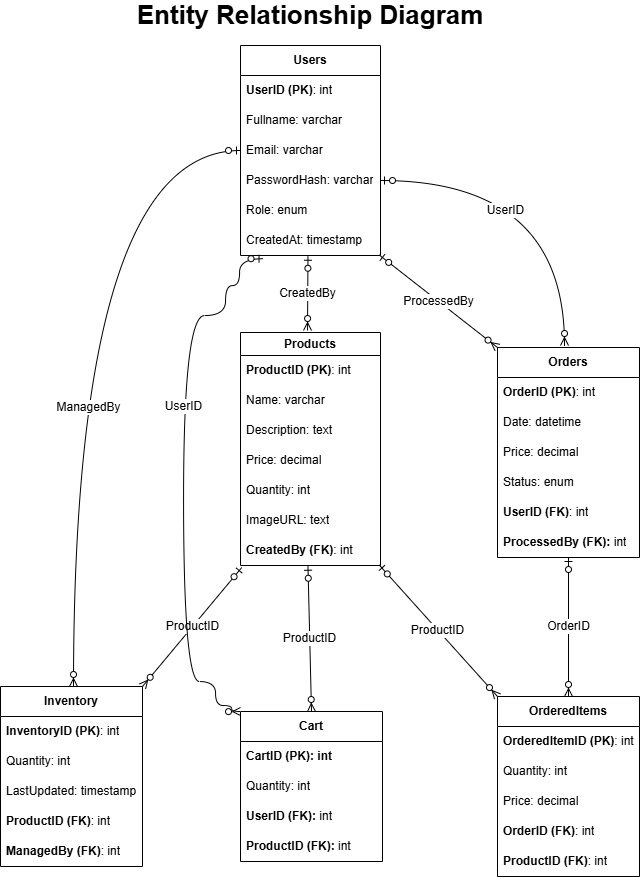

The diagram above was exported from draw.io. Its source (the exported page's mxGraphModel, read from the mxfile embedded in the PNG):
<mxGraphModel dx="1342" dy="814" grid="0" gridSize="10" guides="1" tooltips="1" connect="1" arrows="1" fold="1" page="1" pageScale="1" pageWidth="800" pageHeight="1000" math="0" shadow="0" extFonts="Permanent Marker^https://fonts.googleapis.com/css?family=Permanent+Marker">
  <root>
    <mxCell id="0" />
    <mxCell id="1" parent="0" />
    <mxCell id="kur6DwtXBXWLgKwOdO2p-1" value="&lt;font style=&quot;font-size: 26px;&quot;&gt;&lt;b&gt;Entity Relationship Diagram&lt;/b&gt;&lt;/font&gt;" style="text;html=1;align=center;verticalAlign=middle;whiteSpace=wrap;rounded=0;" parent="1" vertex="1">
      <mxGeometry x="204" y="2" width="392" height="30" as="geometry" />
    </mxCell>
    <mxCell id="kur6DwtXBXWLgKwOdO2p-3" value="&lt;b&gt;Users&lt;/b&gt;" style="swimlane;fontStyle=0;childLayout=stackLayout;horizontal=1;startSize=30;horizontalStack=0;resizeParent=1;resizeParentMax=0;resizeLast=0;collapsible=1;marginBottom=0;whiteSpace=wrap;html=1;" parent="1" vertex="1">
      <mxGeometry x="330" y="47" width="140" height="210" as="geometry" />
    </mxCell>
    <mxCell id="kur6DwtXBXWLgKwOdO2p-4" value="&lt;b&gt;UserID (PK)&lt;/b&gt;: int" style="text;strokeColor=none;fillColor=none;align=left;verticalAlign=middle;spacingLeft=4;spacingRight=4;overflow=hidden;points=[[0,0.5],[1,0.5]];portConstraint=eastwest;rotatable=0;whiteSpace=wrap;html=1;" parent="kur6DwtXBXWLgKwOdO2p-3" vertex="1">
      <mxGeometry y="30" width="140" height="30" as="geometry" />
    </mxCell>
    <mxCell id="kur6DwtXBXWLgKwOdO2p-5" value="Fullname: varchar&amp;nbsp;" style="text;strokeColor=none;fillColor=none;align=left;verticalAlign=middle;spacingLeft=4;spacingRight=4;overflow=hidden;points=[[0,0.5],[1,0.5]];portConstraint=eastwest;rotatable=0;whiteSpace=wrap;html=1;" parent="kur6DwtXBXWLgKwOdO2p-3" vertex="1">
      <mxGeometry y="60" width="140" height="30" as="geometry" />
    </mxCell>
    <mxCell id="kur6DwtXBXWLgKwOdO2p-6" value="Email: varchar" style="text;strokeColor=none;fillColor=none;align=left;verticalAlign=middle;spacingLeft=4;spacingRight=4;overflow=hidden;points=[[0,0.5],[1,0.5]];portConstraint=eastwest;rotatable=0;whiteSpace=wrap;html=1;" parent="kur6DwtXBXWLgKwOdO2p-3" vertex="1">
      <mxGeometry y="90" width="140" height="30" as="geometry" />
    </mxCell>
    <mxCell id="kur6DwtXBXWLgKwOdO2p-27" value="PasswordHash: varchar" style="text;strokeColor=none;fillColor=none;align=left;verticalAlign=middle;spacingLeft=4;spacingRight=4;overflow=hidden;points=[[0,0.5],[1,0.5]];portConstraint=eastwest;rotatable=0;whiteSpace=wrap;html=1;" parent="kur6DwtXBXWLgKwOdO2p-3" vertex="1">
      <mxGeometry y="120" width="140" height="30" as="geometry" />
    </mxCell>
    <mxCell id="kur6DwtXBXWLgKwOdO2p-28" value="Role: enum" style="text;strokeColor=none;fillColor=none;align=left;verticalAlign=middle;spacingLeft=4;spacingRight=4;overflow=hidden;points=[[0,0.5],[1,0.5]];portConstraint=eastwest;rotatable=0;whiteSpace=wrap;html=1;" parent="kur6DwtXBXWLgKwOdO2p-3" vertex="1">
      <mxGeometry y="150" width="140" height="30" as="geometry" />
    </mxCell>
    <mxCell id="mS13bgEofXTBIek3XWMf-40" value="CreatedBy" style="fontSize=12;html=1;endArrow=ERzeroToMany;startArrow=ERzeroToOne;rounded=0;exitX=0.482;exitY=1.025;exitDx=0;exitDy=0;exitPerimeter=0;entryX=0.5;entryY=0;entryDx=0;entryDy=0;" edge="1" parent="kur6DwtXBXWLgKwOdO2p-3" source="kur6DwtXBXWLgKwOdO2p-29">
      <mxGeometry width="100" height="100" relative="1" as="geometry">
        <mxPoint x="63" y="140" as="sourcePoint" />
        <mxPoint x="67" y="285" as="targetPoint" />
      </mxGeometry>
    </mxCell>
    <mxCell id="kur6DwtXBXWLgKwOdO2p-29" value="CreatedAt: timestamp" style="text;strokeColor=none;fillColor=none;align=left;verticalAlign=middle;spacingLeft=4;spacingRight=4;overflow=hidden;points=[[0,0.5],[1,0.5]];portConstraint=eastwest;rotatable=0;whiteSpace=wrap;html=1;" parent="kur6DwtXBXWLgKwOdO2p-3" vertex="1">
      <mxGeometry y="180" width="140" height="30" as="geometry" />
    </mxCell>
    <mxCell id="kur6DwtXBXWLgKwOdO2p-11" value="&lt;b&gt;Products&lt;/b&gt;" style="swimlane;fontStyle=0;childLayout=stackLayout;horizontal=1;startSize=23;horizontalStack=0;resizeParent=1;resizeParentMax=0;resizeLast=0;collapsible=1;marginBottom=0;whiteSpace=wrap;html=1;" parent="1" vertex="1">
      <mxGeometry x="330" y="334" width="140" height="233" as="geometry" />
    </mxCell>
    <mxCell id="kur6DwtXBXWLgKwOdO2p-12" value="&lt;b&gt;ProductID (PK)&lt;/b&gt;: int" style="text;strokeColor=none;fillColor=none;align=left;verticalAlign=middle;spacingLeft=4;spacingRight=4;overflow=hidden;points=[[0,0.5],[1,0.5]];portConstraint=eastwest;rotatable=0;whiteSpace=wrap;html=1;" parent="kur6DwtXBXWLgKwOdO2p-11" vertex="1">
      <mxGeometry y="23" width="140" height="30" as="geometry" />
    </mxCell>
    <mxCell id="kur6DwtXBXWLgKwOdO2p-13" value="Name: varchar" style="text;strokeColor=none;fillColor=none;align=left;verticalAlign=middle;spacingLeft=4;spacingRight=4;overflow=hidden;points=[[0,0.5],[1,0.5]];portConstraint=eastwest;rotatable=0;whiteSpace=wrap;html=1;" parent="kur6DwtXBXWLgKwOdO2p-11" vertex="1">
      <mxGeometry y="53" width="140" height="30" as="geometry" />
    </mxCell>
    <mxCell id="kur6DwtXBXWLgKwOdO2p-14" value="Description: text" style="text;strokeColor=none;fillColor=none;align=left;verticalAlign=middle;spacingLeft=4;spacingRight=4;overflow=hidden;points=[[0,0.5],[1,0.5]];portConstraint=eastwest;rotatable=0;whiteSpace=wrap;html=1;" parent="kur6DwtXBXWLgKwOdO2p-11" vertex="1">
      <mxGeometry y="83" width="140" height="30" as="geometry" />
    </mxCell>
    <mxCell id="kur6DwtXBXWLgKwOdO2p-32" value="Price: decimal" style="text;strokeColor=none;fillColor=none;align=left;verticalAlign=middle;spacingLeft=4;spacingRight=4;overflow=hidden;points=[[0,0.5],[1,0.5]];portConstraint=eastwest;rotatable=0;whiteSpace=wrap;html=1;" parent="kur6DwtXBXWLgKwOdO2p-11" vertex="1">
      <mxGeometry y="113" width="140" height="30" as="geometry" />
    </mxCell>
    <mxCell id="kur6DwtXBXWLgKwOdO2p-33" value="Quantity: int" style="text;strokeColor=none;fillColor=none;align=left;verticalAlign=middle;spacingLeft=4;spacingRight=4;overflow=hidden;points=[[0,0.5],[1,0.5]];portConstraint=eastwest;rotatable=0;whiteSpace=wrap;html=1;" parent="kur6DwtXBXWLgKwOdO2p-11" vertex="1">
      <mxGeometry y="143" width="140" height="30" as="geometry" />
    </mxCell>
    <mxCell id="kur6DwtXBXWLgKwOdO2p-40" value="ImageURL: text" style="text;strokeColor=none;fillColor=none;align=left;verticalAlign=middle;spacingLeft=4;spacingRight=4;overflow=hidden;points=[[0,0.5],[1,0.5]];portConstraint=eastwest;rotatable=0;whiteSpace=wrap;html=1;" parent="kur6DwtXBXWLgKwOdO2p-11" vertex="1">
      <mxGeometry y="173" width="140" height="30" as="geometry" />
    </mxCell>
    <mxCell id="kur6DwtXBXWLgKwOdO2p-41" value="&lt;b&gt;CreatedBy (FK)&lt;/b&gt;: int" style="text;strokeColor=none;fillColor=none;align=left;verticalAlign=middle;spacingLeft=4;spacingRight=4;overflow=hidden;points=[[0,0.5],[1,0.5]];portConstraint=eastwest;rotatable=0;whiteSpace=wrap;html=1;" parent="kur6DwtXBXWLgKwOdO2p-11" vertex="1">
      <mxGeometry y="203" width="140" height="30" as="geometry" />
    </mxCell>
    <mxCell id="kur6DwtXBXWLgKwOdO2p-42" value="&lt;b&gt;Inventory&lt;/b&gt;" style="swimlane;fontStyle=0;childLayout=stackLayout;horizontal=1;startSize=30;horizontalStack=0;resizeParent=1;resizeParentMax=0;resizeLast=0;collapsible=1;marginBottom=0;whiteSpace=wrap;html=1;" parent="1" vertex="1">
      <mxGeometry x="90" y="688" width="142" height="180" as="geometry" />
    </mxCell>
    <mxCell id="kur6DwtXBXWLgKwOdO2p-43" value="&lt;b&gt;InventoryID (PK)&lt;/b&gt;: int" style="text;strokeColor=none;fillColor=none;align=left;verticalAlign=middle;spacingLeft=4;spacingRight=4;overflow=hidden;points=[[0,0.5],[1,0.5]];portConstraint=eastwest;rotatable=0;whiteSpace=wrap;html=1;" parent="kur6DwtXBXWLgKwOdO2p-42" vertex="1">
      <mxGeometry y="30" width="142" height="30" as="geometry" />
    </mxCell>
    <mxCell id="kur6DwtXBXWLgKwOdO2p-44" value="Quantity: int" style="text;strokeColor=none;fillColor=none;align=left;verticalAlign=middle;spacingLeft=4;spacingRight=4;overflow=hidden;points=[[0,0.5],[1,0.5]];portConstraint=eastwest;rotatable=0;whiteSpace=wrap;html=1;" parent="kur6DwtXBXWLgKwOdO2p-42" vertex="1">
      <mxGeometry y="60" width="142" height="30" as="geometry" />
    </mxCell>
    <mxCell id="kur6DwtXBXWLgKwOdO2p-45" value="LastUpdated: timestamp" style="text;strokeColor=none;fillColor=none;align=left;verticalAlign=middle;spacingLeft=4;spacingRight=4;overflow=hidden;points=[[0,0.5],[1,0.5]];portConstraint=eastwest;rotatable=0;whiteSpace=wrap;html=1;" parent="kur6DwtXBXWLgKwOdO2p-42" vertex="1">
      <mxGeometry y="90" width="142" height="30" as="geometry" />
    </mxCell>
    <mxCell id="kur6DwtXBXWLgKwOdO2p-46" value="&lt;b&gt;ProductID (FK)&lt;/b&gt;: int" style="text;strokeColor=none;fillColor=none;align=left;verticalAlign=middle;spacingLeft=4;spacingRight=4;overflow=hidden;points=[[0,0.5],[1,0.5]];portConstraint=eastwest;rotatable=0;whiteSpace=wrap;html=1;" parent="kur6DwtXBXWLgKwOdO2p-42" vertex="1">
      <mxGeometry y="120" width="142" height="30" as="geometry" />
    </mxCell>
    <mxCell id="kur6DwtXBXWLgKwOdO2p-48" value="&lt;b&gt;ManagedBy (FK)&lt;/b&gt;: int" style="text;strokeColor=none;fillColor=none;align=left;verticalAlign=middle;spacingLeft=4;spacingRight=4;overflow=hidden;points=[[0,0.5],[1,0.5]];portConstraint=eastwest;rotatable=0;whiteSpace=wrap;html=1;" parent="kur6DwtXBXWLgKwOdO2p-42" vertex="1">
      <mxGeometry y="150" width="142" height="30" as="geometry" />
    </mxCell>
    <mxCell id="kur6DwtXBXWLgKwOdO2p-52" value="&lt;b&gt;Orders&lt;/b&gt;" style="swimlane;fontStyle=0;childLayout=stackLayout;horizontal=1;startSize=30;horizontalStack=0;resizeParent=1;resizeParentMax=0;resizeLast=0;collapsible=1;marginBottom=0;whiteSpace=wrap;html=1;" parent="1" vertex="1">
      <mxGeometry x="587" y="349" width="142" height="210" as="geometry" />
    </mxCell>
    <mxCell id="kur6DwtXBXWLgKwOdO2p-53" value="&lt;b&gt;OrderID (PK)&lt;/b&gt;: int" style="text;strokeColor=none;fillColor=none;align=left;verticalAlign=middle;spacingLeft=4;spacingRight=4;overflow=hidden;points=[[0,0.5],[1,0.5]];portConstraint=eastwest;rotatable=0;whiteSpace=wrap;html=1;" parent="kur6DwtXBXWLgKwOdO2p-52" vertex="1">
      <mxGeometry y="30" width="142" height="30" as="geometry" />
    </mxCell>
    <mxCell id="kur6DwtXBXWLgKwOdO2p-54" value="Date: datetime" style="text;strokeColor=none;fillColor=none;align=left;verticalAlign=middle;spacingLeft=4;spacingRight=4;overflow=hidden;points=[[0,0.5],[1,0.5]];portConstraint=eastwest;rotatable=0;whiteSpace=wrap;html=1;" parent="kur6DwtXBXWLgKwOdO2p-52" vertex="1">
      <mxGeometry y="60" width="142" height="30" as="geometry" />
    </mxCell>
    <mxCell id="kur6DwtXBXWLgKwOdO2p-55" value="Price: decimal" style="text;strokeColor=none;fillColor=none;align=left;verticalAlign=middle;spacingLeft=4;spacingRight=4;overflow=hidden;points=[[0,0.5],[1,0.5]];portConstraint=eastwest;rotatable=0;whiteSpace=wrap;html=1;" parent="kur6DwtXBXWLgKwOdO2p-52" vertex="1">
      <mxGeometry y="90" width="142" height="30" as="geometry" />
    </mxCell>
    <mxCell id="kur6DwtXBXWLgKwOdO2p-56" value="Status: enum" style="text;strokeColor=none;fillColor=none;align=left;verticalAlign=middle;spacingLeft=4;spacingRight=4;overflow=hidden;points=[[0,0.5],[1,0.5]];portConstraint=eastwest;rotatable=0;whiteSpace=wrap;html=1;" parent="kur6DwtXBXWLgKwOdO2p-52" vertex="1">
      <mxGeometry y="120" width="142" height="30" as="geometry" />
    </mxCell>
    <mxCell id="kur6DwtXBXWLgKwOdO2p-57" value="&lt;b&gt;UserID (FK)&lt;/b&gt;: int" style="text;strokeColor=none;fillColor=none;align=left;verticalAlign=middle;spacingLeft=4;spacingRight=4;overflow=hidden;points=[[0,0.5],[1,0.5]];portConstraint=eastwest;rotatable=0;whiteSpace=wrap;html=1;" parent="kur6DwtXBXWLgKwOdO2p-52" vertex="1">
      <mxGeometry y="150" width="142" height="30" as="geometry" />
    </mxCell>
    <mxCell id="kur6DwtXBXWLgKwOdO2p-58" value="&lt;b&gt;ProcessedBy (FK):&lt;/b&gt;&amp;nbsp;int" style="text;strokeColor=none;fillColor=none;align=left;verticalAlign=middle;spacingLeft=4;spacingRight=4;overflow=hidden;points=[[0,0.5],[1,0.5]];portConstraint=eastwest;rotatable=0;whiteSpace=wrap;html=1;" parent="kur6DwtXBXWLgKwOdO2p-52" vertex="1">
      <mxGeometry y="180" width="142" height="30" as="geometry" />
    </mxCell>
    <mxCell id="kur6DwtXBXWLgKwOdO2p-66" value="&lt;b&gt;OrderedItems&lt;/b&gt;" style="swimlane;fontStyle=0;childLayout=stackLayout;horizontal=1;startSize=30;horizontalStack=0;resizeParent=1;resizeParentMax=0;resizeLast=0;collapsible=1;marginBottom=0;whiteSpace=wrap;html=1;" parent="1" vertex="1">
      <mxGeometry x="587" y="698" width="142" height="180" as="geometry" />
    </mxCell>
    <mxCell id="kur6DwtXBXWLgKwOdO2p-67" value="&lt;b&gt;OrderedItemID (PK)&lt;/b&gt;: int" style="text;strokeColor=none;fillColor=none;align=left;verticalAlign=middle;spacingLeft=4;spacingRight=4;overflow=hidden;points=[[0,0.5],[1,0.5]];portConstraint=eastwest;rotatable=0;whiteSpace=wrap;html=1;" parent="kur6DwtXBXWLgKwOdO2p-66" vertex="1">
      <mxGeometry y="30" width="142" height="30" as="geometry" />
    </mxCell>
    <mxCell id="kur6DwtXBXWLgKwOdO2p-68" value="Quantity: int" style="text;strokeColor=none;fillColor=none;align=left;verticalAlign=middle;spacingLeft=4;spacingRight=4;overflow=hidden;points=[[0,0.5],[1,0.5]];portConstraint=eastwest;rotatable=0;whiteSpace=wrap;html=1;" parent="kur6DwtXBXWLgKwOdO2p-66" vertex="1">
      <mxGeometry y="60" width="142" height="30" as="geometry" />
    </mxCell>
    <mxCell id="kur6DwtXBXWLgKwOdO2p-69" value="Price: decimal" style="text;strokeColor=none;fillColor=none;align=left;verticalAlign=middle;spacingLeft=4;spacingRight=4;overflow=hidden;points=[[0,0.5],[1,0.5]];portConstraint=eastwest;rotatable=0;whiteSpace=wrap;html=1;" parent="kur6DwtXBXWLgKwOdO2p-66" vertex="1">
      <mxGeometry y="90" width="142" height="30" as="geometry" />
    </mxCell>
    <mxCell id="kur6DwtXBXWLgKwOdO2p-70" value="&lt;b&gt;OrderID (FK)&lt;/b&gt;: int" style="text;strokeColor=none;fillColor=none;align=left;verticalAlign=middle;spacingLeft=4;spacingRight=4;overflow=hidden;points=[[0,0.5],[1,0.5]];portConstraint=eastwest;rotatable=0;whiteSpace=wrap;html=1;" parent="kur6DwtXBXWLgKwOdO2p-66" vertex="1">
      <mxGeometry y="120" width="142" height="30" as="geometry" />
    </mxCell>
    <mxCell id="kur6DwtXBXWLgKwOdO2p-71" value="&lt;b&gt;ProductID (FK)&lt;/b&gt;: int" style="text;strokeColor=none;fillColor=none;align=left;verticalAlign=middle;spacingLeft=4;spacingRight=4;overflow=hidden;points=[[0,0.5],[1,0.5]];portConstraint=eastwest;rotatable=0;whiteSpace=wrap;html=1;" parent="kur6DwtXBXWLgKwOdO2p-66" vertex="1">
      <mxGeometry y="150" width="142" height="30" as="geometry" />
    </mxCell>
    <mxCell id="kur6DwtXBXWLgKwOdO2p-72" value="&lt;b&gt;Cart&lt;/b&gt;" style="swimlane;fontStyle=0;childLayout=stackLayout;horizontal=1;startSize=30;horizontalStack=0;resizeParent=1;resizeParentMax=0;resizeLast=0;collapsible=1;marginBottom=0;whiteSpace=wrap;html=1;" parent="1" vertex="1">
      <mxGeometry x="330" y="713" width="142" height="150" as="geometry" />
    </mxCell>
    <mxCell id="kur6DwtXBXWLgKwOdO2p-73" value="&lt;b&gt;CartID (PK): int&lt;/b&gt;" style="text;strokeColor=none;fillColor=none;align=left;verticalAlign=middle;spacingLeft=4;spacingRight=4;overflow=hidden;points=[[0,0.5],[1,0.5]];portConstraint=eastwest;rotatable=0;whiteSpace=wrap;html=1;" parent="kur6DwtXBXWLgKwOdO2p-72" vertex="1">
      <mxGeometry y="30" width="142" height="30" as="geometry" />
    </mxCell>
    <mxCell id="kur6DwtXBXWLgKwOdO2p-74" value="Quantity: int" style="text;strokeColor=none;fillColor=none;align=left;verticalAlign=middle;spacingLeft=4;spacingRight=4;overflow=hidden;points=[[0,0.5],[1,0.5]];portConstraint=eastwest;rotatable=0;whiteSpace=wrap;html=1;" parent="kur6DwtXBXWLgKwOdO2p-72" vertex="1">
      <mxGeometry y="60" width="142" height="30" as="geometry" />
    </mxCell>
    <mxCell id="kur6DwtXBXWLgKwOdO2p-75" value="&lt;b&gt;UserID (FK):&lt;/b&gt; int" style="text;strokeColor=none;fillColor=none;align=left;verticalAlign=middle;spacingLeft=4;spacingRight=4;overflow=hidden;points=[[0,0.5],[1,0.5]];portConstraint=eastwest;rotatable=0;whiteSpace=wrap;html=1;" parent="kur6DwtXBXWLgKwOdO2p-72" vertex="1">
      <mxGeometry y="90" width="142" height="30" as="geometry" />
    </mxCell>
    <mxCell id="kur6DwtXBXWLgKwOdO2p-76" value="&lt;b&gt;ProductID (FK): &lt;/b&gt;int" style="text;strokeColor=none;fillColor=none;align=left;verticalAlign=middle;spacingLeft=4;spacingRight=4;overflow=hidden;points=[[0,0.5],[1,0.5]];portConstraint=eastwest;rotatable=0;whiteSpace=wrap;html=1;" parent="kur6DwtXBXWLgKwOdO2p-72" vertex="1">
      <mxGeometry y="120" width="142" height="30" as="geometry" />
    </mxCell>
    <mxCell id="mS13bgEofXTBIek3XWMf-21" value="OrderID" style="fontSize=12;html=1;endArrow=ERzeroToMany;startArrow=ERzeroToOne;rounded=0;entryX=0.5;entryY=0;entryDx=0;entryDy=0;" edge="1" parent="1" source="kur6DwtXBXWLgKwOdO2p-58" target="kur6DwtXBXWLgKwOdO2p-66">
      <mxGeometry width="100" height="100" relative="1" as="geometry">
        <mxPoint x="348" y="403" as="sourcePoint" />
        <mxPoint x="660" y="675" as="targetPoint" />
      </mxGeometry>
    </mxCell>
    <mxCell id="mS13bgEofXTBIek3XWMf-24" value="ProductID" style="fontSize=12;html=1;endArrow=ERzeroToMany;startArrow=ERzeroToOne;rounded=0;entryX=0;entryY=0;entryDx=0;entryDy=0;exitX=0.991;exitY=0.983;exitDx=0;exitDy=0;exitPerimeter=0;" edge="1" parent="1" source="kur6DwtXBXWLgKwOdO2p-41" target="kur6DwtXBXWLgKwOdO2p-66">
      <mxGeometry width="100" height="100" relative="1" as="geometry">
        <mxPoint x="668" y="569" as="sourcePoint" />
        <mxPoint x="668" y="708" as="targetPoint" />
      </mxGeometry>
    </mxCell>
    <mxCell id="mS13bgEofXTBIek3XWMf-25" value="ProductID" style="fontSize=12;html=1;endArrow=ERzeroToMany;startArrow=ERzeroToOne;rounded=0;exitX=0.482;exitY=1.025;exitDx=0;exitDy=0;exitPerimeter=0;entryX=0.5;entryY=0;entryDx=0;entryDy=0;" edge="1" parent="1" source="kur6DwtXBXWLgKwOdO2p-41" target="kur6DwtXBXWLgKwOdO2p-72">
      <mxGeometry width="100" height="100" relative="1" as="geometry">
        <mxPoint x="401" y="577" as="sourcePoint" />
        <mxPoint x="401" y="694" as="targetPoint" />
      </mxGeometry>
    </mxCell>
    <mxCell id="mS13bgEofXTBIek3XWMf-35" value="ProductID" style="fontSize=12;html=1;endArrow=ERzeroToMany;startArrow=ERzeroToOne;rounded=0;exitX=0.009;exitY=1.067;exitDx=0;exitDy=0;exitPerimeter=0;entryX=1;entryY=0;entryDx=0;entryDy=0;" edge="1" parent="1" source="kur6DwtXBXWLgKwOdO2p-41" target="kur6DwtXBXWLgKwOdO2p-42">
      <mxGeometry width="100" height="100" relative="1" as="geometry">
        <mxPoint x="407" y="578" as="sourcePoint" />
        <mxPoint x="411" y="723" as="targetPoint" />
      </mxGeometry>
    </mxCell>
    <mxCell id="mS13bgEofXTBIek3XWMf-38" value="ManagedBy" style="fontSize=12;html=1;endArrow=ERzeroToMany;startArrow=ERzeroToOne;rounded=0;exitX=0;exitY=0.5;exitDx=0;exitDy=0;entryX=1;entryY=0;entryDx=0;entryDy=0;edgeStyle=orthogonalEdgeStyle;curved=1;" edge="1" parent="1" source="kur6DwtXBXWLgKwOdO2p-6">
      <mxGeometry x="0.2085" y="15" width="100" height="100" relative="1" as="geometry">
        <mxPoint x="262" y="569" as="sourcePoint" />
        <mxPoint x="163" y="688" as="targetPoint" />
        <Array as="points">
          <mxPoint x="163" y="152" />
        </Array>
        <mxPoint y="-1" as="offset" />
      </mxGeometry>
    </mxCell>
    <mxCell id="mS13bgEofXTBIek3XWMf-39" value="UserID" style="fontSize=12;html=1;endArrow=ERzeroToMany;startArrow=ERzeroToOne;rounded=0;entryX=0;entryY=0;entryDx=0;entryDy=0;edgeStyle=orthogonalEdgeStyle;curved=1;exitX=0.161;exitY=1.108;exitDx=0;exitDy=0;exitPerimeter=0;" edge="1" parent="1" source="kur6DwtXBXWLgKwOdO2p-29" target="kur6DwtXBXWLgKwOdO2p-72">
      <mxGeometry x="-0.2252" width="100" height="100" relative="1" as="geometry">
        <mxPoint x="316" y="197" as="sourcePoint" />
        <mxPoint x="173" y="698" as="targetPoint" />
        <Array as="points">
          <mxPoint x="329" y="260" />
          <mxPoint x="329" y="287" />
          <mxPoint x="315" y="287" />
          <mxPoint x="315" y="317" />
          <mxPoint x="273" y="317" />
          <mxPoint x="273" y="683" />
          <mxPoint x="305" y="683" />
          <mxPoint x="305" y="707" />
          <mxPoint x="321" y="707" />
          <mxPoint x="321" y="713" />
        </Array>
        <mxPoint as="offset" />
      </mxGeometry>
    </mxCell>
    <mxCell id="mS13bgEofXTBIek3XWMf-41" value="ProcessedBy" style="fontSize=12;html=1;endArrow=ERzeroToMany;startArrow=ERzeroToOne;rounded=0;entryX=0;entryY=0;entryDx=0;entryDy=0;exitX=0.991;exitY=0.983;exitDx=0;exitDy=0;exitPerimeter=0;" edge="1" parent="1" source="kur6DwtXBXWLgKwOdO2p-29" target="kur6DwtXBXWLgKwOdO2p-52">
      <mxGeometry width="100" height="100" relative="1" as="geometry">
        <mxPoint x="643" y="270" as="sourcePoint" />
        <mxPoint x="643" y="409" as="targetPoint" />
      </mxGeometry>
    </mxCell>
    <mxCell id="mS13bgEofXTBIek3XWMf-42" value="UserID" style="fontSize=12;html=1;endArrow=ERzeroToMany;startArrow=ERzeroToOne;rounded=0;edgeStyle=orthogonalEdgeStyle;curved=1;exitX=1;exitY=0.5;exitDx=0;exitDy=0;" edge="1" parent="1" source="kur6DwtXBXWLgKwOdO2p-27">
      <mxGeometry x="-0.2904" y="-30" width="100" height="100" relative="1" as="geometry">
        <mxPoint x="521" y="234" as="sourcePoint" />
        <mxPoint x="654" y="347" as="targetPoint" />
        <mxPoint as="offset" />
      </mxGeometry>
    </mxCell>
  </root>
</mxGraphModel>